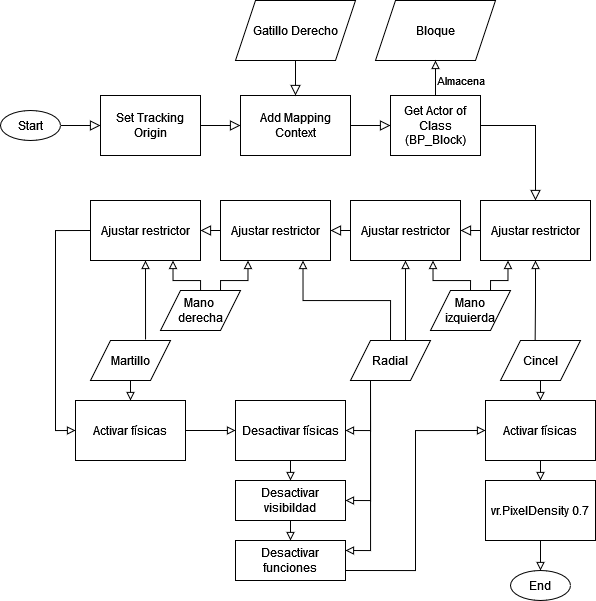

The diagram above was exported from draw.io. Its source (the exported page's mxGraphModel, read from the mxfile embedded in the PNG):
<mxGraphModel dx="1673" dy="885" grid="1" gridSize="10" guides="1" tooltips="1" connect="1" arrows="1" fold="1" page="1" pageScale="1" pageWidth="827" pageHeight="1169" math="0" shadow="0">
  <root>
    <mxCell id="WIyWlLk6GJQsqaUBKTNV-0" />
    <mxCell id="WIyWlLk6GJQsqaUBKTNV-1" parent="WIyWlLk6GJQsqaUBKTNV-0" />
    <mxCell id="NpwVk8lJOkfrPSr6q7Kf-1" value="" style="rounded=0;html=1;jettySize=auto;orthogonalLoop=1;fontSize=11;endArrow=block;endFill=0;endSize=8;strokeWidth=1;shadow=0;labelBackgroundColor=none;edgeStyle=orthogonalEdgeStyle;exitX=1;exitY=0.5;exitDx=0;exitDy=0;entryX=0;entryY=0.5;entryDx=0;entryDy=0;" edge="1" parent="WIyWlLk6GJQsqaUBKTNV-1" source="NpwVk8lJOkfrPSr6q7Kf-2" target="NpwVk8lJOkfrPSr6q7Kf-3">
      <mxGeometry x="1" y="-111" relative="1" as="geometry">
        <mxPoint x="90" y="-45" as="offset" />
        <mxPoint x="130" y="124.5" as="sourcePoint" />
        <mxPoint x="190" y="124.5" as="targetPoint" />
      </mxGeometry>
    </mxCell>
    <mxCell id="NpwVk8lJOkfrPSr6q7Kf-2" value="Start" style="ellipse;whiteSpace=wrap;html=1;" vertex="1" parent="WIyWlLk6GJQsqaUBKTNV-1">
      <mxGeometry x="90" y="110" width="60" height="30" as="geometry" />
    </mxCell>
    <mxCell id="NpwVk8lJOkfrPSr6q7Kf-3" value="Set Tracking Origin" style="rounded=0;whiteSpace=wrap;html=1;" vertex="1" parent="WIyWlLk6GJQsqaUBKTNV-1">
      <mxGeometry x="190" y="95" width="100" height="60" as="geometry" />
    </mxCell>
    <mxCell id="NpwVk8lJOkfrPSr6q7Kf-5" value="" style="rounded=0;html=1;jettySize=auto;orthogonalLoop=1;fontSize=11;endArrow=block;endFill=0;endSize=8;strokeWidth=1;shadow=0;labelBackgroundColor=none;edgeStyle=orthogonalEdgeStyle;exitX=1;exitY=0.5;exitDx=0;exitDy=0;entryX=0;entryY=0.5;entryDx=0;entryDy=0;" edge="1" parent="WIyWlLk6GJQsqaUBKTNV-1" target="NpwVk8lJOkfrPSr6q7Kf-6">
      <mxGeometry x="1" y="-111" relative="1" as="geometry">
        <mxPoint x="90" y="-45" as="offset" />
        <mxPoint x="290" y="125" as="sourcePoint" />
        <mxPoint x="330" y="124.5" as="targetPoint" />
      </mxGeometry>
    </mxCell>
    <mxCell id="NpwVk8lJOkfrPSr6q7Kf-6" value="Add Mapping Context" style="rounded=0;whiteSpace=wrap;html=1;" vertex="1" parent="WIyWlLk6GJQsqaUBKTNV-1">
      <mxGeometry x="330" y="95" width="110" height="60" as="geometry" />
    </mxCell>
    <mxCell id="NpwVk8lJOkfrPSr6q7Kf-7" value="&lt;div&gt;Gatillo Derecho&lt;/div&gt;" style="shape=parallelogram;perimeter=parallelogramPerimeter;whiteSpace=wrap;html=1;fixedSize=1;" vertex="1" parent="WIyWlLk6GJQsqaUBKTNV-1">
      <mxGeometry x="325" width="120" height="60" as="geometry" />
    </mxCell>
    <mxCell id="NpwVk8lJOkfrPSr6q7Kf-8" value="" style="rounded=0;html=1;jettySize=auto;orthogonalLoop=1;fontSize=11;endArrow=block;endFill=0;endSize=8;strokeWidth=1;shadow=0;labelBackgroundColor=none;edgeStyle=orthogonalEdgeStyle;exitX=0.5;exitY=1;exitDx=0;exitDy=0;entryX=0.5;entryY=0;entryDx=0;entryDy=0;" edge="1" parent="WIyWlLk6GJQsqaUBKTNV-1" source="NpwVk8lJOkfrPSr6q7Kf-7" target="NpwVk8lJOkfrPSr6q7Kf-6">
      <mxGeometry x="1" y="-111" relative="1" as="geometry">
        <mxPoint x="90" y="-45" as="offset" />
        <mxPoint x="300" y="135" as="sourcePoint" />
        <mxPoint x="340" y="135" as="targetPoint" />
      </mxGeometry>
    </mxCell>
    <mxCell id="NpwVk8lJOkfrPSr6q7Kf-9" value="" style="rounded=0;html=1;jettySize=auto;orthogonalLoop=1;fontSize=11;endArrow=block;endFill=0;endSize=8;strokeWidth=1;shadow=0;labelBackgroundColor=none;edgeStyle=orthogonalEdgeStyle;exitX=1;exitY=0.5;exitDx=0;exitDy=0;entryX=0;entryY=0.5;entryDx=0;entryDy=0;" edge="1" parent="WIyWlLk6GJQsqaUBKTNV-1" target="NpwVk8lJOkfrPSr6q7Kf-10">
      <mxGeometry x="1" y="-111" relative="1" as="geometry">
        <mxPoint x="90" y="-45" as="offset" />
        <mxPoint x="440" y="125" as="sourcePoint" />
        <mxPoint x="480" y="124.5" as="targetPoint" />
      </mxGeometry>
    </mxCell>
    <mxCell id="NpwVk8lJOkfrPSr6q7Kf-10" value="Get Actor of Class (BP_Block)" style="rounded=0;whiteSpace=wrap;html=1;" vertex="1" parent="WIyWlLk6GJQsqaUBKTNV-1">
      <mxGeometry x="480" y="95" width="90" height="60" as="geometry" />
    </mxCell>
    <mxCell id="NpwVk8lJOkfrPSr6q7Kf-11" value="Bloque" style="shape=parallelogram;perimeter=parallelogramPerimeter;whiteSpace=wrap;html=1;fixedSize=1;" vertex="1" parent="WIyWlLk6GJQsqaUBKTNV-1">
      <mxGeometry x="465" width="120" height="60" as="geometry" />
    </mxCell>
    <mxCell id="NpwVk8lJOkfrPSr6q7Kf-12" value="Almacena" style="rounded=0;jettySize=auto;orthogonalLoop=1;fontSize=11;endArrow=none;endFill=0;endSize=8;strokeWidth=1;shadow=0;labelBackgroundColor=none;edgeStyle=orthogonalEdgeStyle;exitX=0.5;exitY=1;exitDx=0;exitDy=0;entryX=0.5;entryY=0;entryDx=0;entryDy=0;startArrow=block;startFill=0;html=1;" edge="1" parent="WIyWlLk6GJQsqaUBKTNV-1" source="NpwVk8lJOkfrPSr6q7Kf-11">
      <mxGeometry x="0.1429" y="25" relative="1" as="geometry">
        <mxPoint as="offset" />
        <mxPoint x="440" y="135" as="sourcePoint" />
        <mxPoint x="525" y="95" as="targetPoint" />
      </mxGeometry>
    </mxCell>
    <mxCell id="NpwVk8lJOkfrPSr6q7Kf-13" value="" style="rounded=0;html=1;jettySize=auto;orthogonalLoop=1;fontSize=11;endArrow=block;endFill=0;endSize=8;strokeWidth=1;shadow=0;labelBackgroundColor=none;edgeStyle=orthogonalEdgeStyle;exitX=1;exitY=0.5;exitDx=0;exitDy=0;entryX=0.5;entryY=0;entryDx=0;entryDy=0;" edge="1" parent="WIyWlLk6GJQsqaUBKTNV-1" source="NpwVk8lJOkfrPSr6q7Kf-10" target="NpwVk8lJOkfrPSr6q7Kf-14">
      <mxGeometry x="1" y="-111" relative="1" as="geometry">
        <mxPoint x="90" y="-45" as="offset" />
        <mxPoint x="570" y="124.66" as="sourcePoint" />
        <mxPoint x="610" y="124.66" as="targetPoint" />
        <Array as="points" />
      </mxGeometry>
    </mxCell>
    <mxCell id="NpwVk8lJOkfrPSr6q7Kf-42" style="edgeStyle=orthogonalEdgeStyle;rounded=0;orthogonalLoop=1;jettySize=auto;html=1;exitX=0.25;exitY=1;exitDx=0;exitDy=0;entryX=0.75;entryY=0;entryDx=0;entryDy=0;startArrow=block;startFill=0;endArrow=none;endFill=0;" edge="1" parent="WIyWlLk6GJQsqaUBKTNV-1" source="NpwVk8lJOkfrPSr6q7Kf-14" target="NpwVk8lJOkfrPSr6q7Kf-25">
      <mxGeometry relative="1" as="geometry">
        <Array as="points">
          <mxPoint x="598" y="280" />
          <mxPoint x="580" y="280" />
        </Array>
      </mxGeometry>
    </mxCell>
    <mxCell id="NpwVk8lJOkfrPSr6q7Kf-43" style="edgeStyle=orthogonalEdgeStyle;rounded=0;orthogonalLoop=1;jettySize=auto;html=1;exitX=0.5;exitY=1;exitDx=0;exitDy=0;entryX=0.433;entryY=0.017;entryDx=0;entryDy=0;entryPerimeter=0;startArrow=block;startFill=0;endArrow=none;endFill=0;" edge="1" parent="WIyWlLk6GJQsqaUBKTNV-1" source="NpwVk8lJOkfrPSr6q7Kf-14" target="NpwVk8lJOkfrPSr6q7Kf-23">
      <mxGeometry relative="1" as="geometry" />
    </mxCell>
    <mxCell id="NpwVk8lJOkfrPSr6q7Kf-14" value="Ajustar restrictor" style="rounded=0;whiteSpace=wrap;html=1;" vertex="1" parent="WIyWlLk6GJQsqaUBKTNV-1">
      <mxGeometry x="570" y="200" width="110" height="60" as="geometry" />
    </mxCell>
    <mxCell id="NpwVk8lJOkfrPSr6q7Kf-15" value="" style="rounded=0;html=1;jettySize=auto;orthogonalLoop=1;fontSize=11;endArrow=block;endFill=0;endSize=8;strokeWidth=1;shadow=0;labelBackgroundColor=none;edgeStyle=orthogonalEdgeStyle;exitX=0;exitY=0.5;exitDx=0;exitDy=0;entryX=1;entryY=0.5;entryDx=0;entryDy=0;" edge="1" parent="WIyWlLk6GJQsqaUBKTNV-1" target="NpwVk8lJOkfrPSr6q7Kf-16" source="NpwVk8lJOkfrPSr6q7Kf-14">
      <mxGeometry relative="1" as="geometry">
        <mxPoint x="414" y="125" as="sourcePoint" />
        <mxPoint x="454" y="124.66" as="targetPoint" />
      </mxGeometry>
    </mxCell>
    <mxCell id="NpwVk8lJOkfrPSr6q7Kf-41" style="edgeStyle=orthogonalEdgeStyle;rounded=0;orthogonalLoop=1;jettySize=auto;html=1;exitX=0.75;exitY=1;exitDx=0;exitDy=0;entryX=0.5;entryY=0;entryDx=0;entryDy=0;startArrow=block;startFill=0;endArrow=none;endFill=0;" edge="1" parent="WIyWlLk6GJQsqaUBKTNV-1" source="NpwVk8lJOkfrPSr6q7Kf-16" target="NpwVk8lJOkfrPSr6q7Kf-25">
      <mxGeometry relative="1" as="geometry" />
    </mxCell>
    <mxCell id="NpwVk8lJOkfrPSr6q7Kf-45" style="edgeStyle=orthogonalEdgeStyle;rounded=0;orthogonalLoop=1;jettySize=auto;html=1;exitX=0.5;exitY=1;exitDx=0;exitDy=0;entryX=0.75;entryY=0;entryDx=0;entryDy=0;startArrow=block;startFill=0;endArrow=none;endFill=0;" edge="1" parent="WIyWlLk6GJQsqaUBKTNV-1" source="NpwVk8lJOkfrPSr6q7Kf-16" target="NpwVk8lJOkfrPSr6q7Kf-21">
      <mxGeometry relative="1" as="geometry">
        <Array as="points">
          <mxPoint x="495" y="340" />
        </Array>
      </mxGeometry>
    </mxCell>
    <mxCell id="NpwVk8lJOkfrPSr6q7Kf-16" value="Ajustar restrictor" style="rounded=0;whiteSpace=wrap;html=1;" vertex="1" parent="WIyWlLk6GJQsqaUBKTNV-1">
      <mxGeometry x="440" y="200" width="110" height="60" as="geometry" />
    </mxCell>
    <mxCell id="NpwVk8lJOkfrPSr6q7Kf-17" value="" style="rounded=0;html=1;jettySize=auto;orthogonalLoop=1;fontSize=11;endArrow=block;endFill=0;endSize=8;strokeWidth=1;shadow=0;labelBackgroundColor=none;edgeStyle=orthogonalEdgeStyle;exitX=0;exitY=0.5;exitDx=0;exitDy=0;entryX=1;entryY=0.5;entryDx=0;entryDy=0;" edge="1" parent="WIyWlLk6GJQsqaUBKTNV-1" target="NpwVk8lJOkfrPSr6q7Kf-18" source="NpwVk8lJOkfrPSr6q7Kf-16">
      <mxGeometry x="1" y="-111" relative="1" as="geometry">
        <mxPoint x="90" y="-45" as="offset" />
        <mxPoint x="414" y="230" as="sourcePoint" />
        <mxPoint x="298" y="124.66" as="targetPoint" />
        <Array as="points" />
      </mxGeometry>
    </mxCell>
    <mxCell id="NpwVk8lJOkfrPSr6q7Kf-40" style="edgeStyle=orthogonalEdgeStyle;rounded=0;orthogonalLoop=1;jettySize=auto;html=1;exitX=0.25;exitY=1;exitDx=0;exitDy=0;entryX=0.75;entryY=0;entryDx=0;entryDy=0;startArrow=block;startFill=0;endArrow=none;endFill=0;" edge="1" parent="WIyWlLk6GJQsqaUBKTNV-1" source="NpwVk8lJOkfrPSr6q7Kf-18" target="NpwVk8lJOkfrPSr6q7Kf-26">
      <mxGeometry relative="1" as="geometry" />
    </mxCell>
    <mxCell id="NpwVk8lJOkfrPSr6q7Kf-44" style="edgeStyle=orthogonalEdgeStyle;rounded=0;orthogonalLoop=1;jettySize=auto;html=1;exitX=0.75;exitY=1;exitDx=0;exitDy=0;entryX=0.5;entryY=0;entryDx=0;entryDy=0;startArrow=block;startFill=0;endArrow=none;endFill=0;" edge="1" parent="WIyWlLk6GJQsqaUBKTNV-1" source="NpwVk8lJOkfrPSr6q7Kf-18" target="NpwVk8lJOkfrPSr6q7Kf-21">
      <mxGeometry relative="1" as="geometry" />
    </mxCell>
    <mxCell id="NpwVk8lJOkfrPSr6q7Kf-18" value="Ajustar restrictor" style="rounded=0;whiteSpace=wrap;html=1;" vertex="1" parent="WIyWlLk6GJQsqaUBKTNV-1">
      <mxGeometry x="310" y="200" width="110" height="60" as="geometry" />
    </mxCell>
    <mxCell id="NpwVk8lJOkfrPSr6q7Kf-19" value="" style="rounded=0;html=1;jettySize=auto;orthogonalLoop=1;fontSize=11;endArrow=block;endFill=0;endSize=8;strokeWidth=1;shadow=0;labelBackgroundColor=none;edgeStyle=orthogonalEdgeStyle;exitX=0;exitY=0.5;exitDx=0;exitDy=0;entryX=1;entryY=0.5;entryDx=0;entryDy=0;" edge="1" parent="WIyWlLk6GJQsqaUBKTNV-1" target="NpwVk8lJOkfrPSr6q7Kf-20">
      <mxGeometry x="1" y="-111" relative="1" as="geometry">
        <mxPoint x="90" y="-45" as="offset" />
        <mxPoint x="310" y="230" as="sourcePoint" />
        <mxPoint x="168" y="124.66" as="targetPoint" />
        <Array as="points" />
      </mxGeometry>
    </mxCell>
    <mxCell id="NpwVk8lJOkfrPSr6q7Kf-39" style="edgeStyle=orthogonalEdgeStyle;rounded=0;orthogonalLoop=1;jettySize=auto;html=1;exitX=0.75;exitY=1;exitDx=0;exitDy=0;startArrow=block;startFill=0;endArrow=none;endFill=0;" edge="1" parent="WIyWlLk6GJQsqaUBKTNV-1" source="NpwVk8lJOkfrPSr6q7Kf-20" target="NpwVk8lJOkfrPSr6q7Kf-26">
      <mxGeometry relative="1" as="geometry" />
    </mxCell>
    <mxCell id="NpwVk8lJOkfrPSr6q7Kf-46" style="edgeStyle=orthogonalEdgeStyle;rounded=0;orthogonalLoop=1;jettySize=auto;html=1;exitX=0.5;exitY=1;exitDx=0;exitDy=0;entryX=0.688;entryY=-0.025;entryDx=0;entryDy=0;entryPerimeter=0;startArrow=block;startFill=0;endArrow=none;endFill=0;" edge="1" parent="WIyWlLk6GJQsqaUBKTNV-1" source="NpwVk8lJOkfrPSr6q7Kf-20" target="NpwVk8lJOkfrPSr6q7Kf-24">
      <mxGeometry relative="1" as="geometry" />
    </mxCell>
    <mxCell id="NpwVk8lJOkfrPSr6q7Kf-20" value="Ajustar restrictor" style="rounded=0;whiteSpace=wrap;html=1;" vertex="1" parent="WIyWlLk6GJQsqaUBKTNV-1">
      <mxGeometry x="180" y="200" width="110" height="60" as="geometry" />
    </mxCell>
    <mxCell id="NpwVk8lJOkfrPSr6q7Kf-21" value="Radial" style="shape=parallelogram;perimeter=parallelogramPerimeter;whiteSpace=wrap;html=1;fixedSize=1;" vertex="1" parent="WIyWlLk6GJQsqaUBKTNV-1">
      <mxGeometry x="440" y="340" width="80" height="40" as="geometry" />
    </mxCell>
    <mxCell id="NpwVk8lJOkfrPSr6q7Kf-23" value="Cincel" style="shape=parallelogram;perimeter=parallelogramPerimeter;whiteSpace=wrap;html=1;fixedSize=1;" vertex="1" parent="WIyWlLk6GJQsqaUBKTNV-1">
      <mxGeometry x="590" y="340" width="80" height="40" as="geometry" />
    </mxCell>
    <mxCell id="NpwVk8lJOkfrPSr6q7Kf-24" value="Martillo" style="shape=parallelogram;perimeter=parallelogramPerimeter;whiteSpace=wrap;html=1;fixedSize=1;" vertex="1" parent="WIyWlLk6GJQsqaUBKTNV-1">
      <mxGeometry x="180" y="340" width="80" height="40" as="geometry" />
    </mxCell>
    <mxCell id="NpwVk8lJOkfrPSr6q7Kf-25" value="Mano izquierda" style="shape=parallelogram;perimeter=parallelogramPerimeter;whiteSpace=wrap;html=1;fixedSize=1;" vertex="1" parent="WIyWlLk6GJQsqaUBKTNV-1">
      <mxGeometry x="520" y="290" width="80" height="40" as="geometry" />
    </mxCell>
    <mxCell id="NpwVk8lJOkfrPSr6q7Kf-26" value="Mano&amp;nbsp; derecha" style="shape=parallelogram;perimeter=parallelogramPerimeter;whiteSpace=wrap;html=1;fixedSize=1;" vertex="1" parent="WIyWlLk6GJQsqaUBKTNV-1">
      <mxGeometry x="250" y="290" width="80" height="40" as="geometry" />
    </mxCell>
    <mxCell id="NpwVk8lJOkfrPSr6q7Kf-50" style="edgeStyle=orthogonalEdgeStyle;rounded=0;orthogonalLoop=1;jettySize=auto;html=1;exitX=0.5;exitY=0;exitDx=0;exitDy=0;entryX=0.5;entryY=1;entryDx=0;entryDy=0;startArrow=block;startFill=0;endArrow=none;endFill=0;" edge="1" parent="WIyWlLk6GJQsqaUBKTNV-1" source="NpwVk8lJOkfrPSr6q7Kf-47" target="NpwVk8lJOkfrPSr6q7Kf-24">
      <mxGeometry relative="1" as="geometry" />
    </mxCell>
    <mxCell id="NpwVk8lJOkfrPSr6q7Kf-53" style="edgeStyle=orthogonalEdgeStyle;rounded=0;orthogonalLoop=1;jettySize=auto;html=1;exitX=0;exitY=0.5;exitDx=0;exitDy=0;entryX=0;entryY=0.5;entryDx=0;entryDy=0;startArrow=block;startFill=0;endArrow=none;endFill=0;" edge="1" parent="WIyWlLk6GJQsqaUBKTNV-1" source="NpwVk8lJOkfrPSr6q7Kf-47" target="NpwVk8lJOkfrPSr6q7Kf-20">
      <mxGeometry relative="1" as="geometry" />
    </mxCell>
    <mxCell id="NpwVk8lJOkfrPSr6q7Kf-47" value="Activar físicas" style="rounded=0;whiteSpace=wrap;html=1;" vertex="1" parent="WIyWlLk6GJQsqaUBKTNV-1">
      <mxGeometry x="165" y="400" width="110" height="60" as="geometry" />
    </mxCell>
    <mxCell id="NpwVk8lJOkfrPSr6q7Kf-54" style="edgeStyle=orthogonalEdgeStyle;rounded=0;orthogonalLoop=1;jettySize=auto;html=1;exitX=0;exitY=0.5;exitDx=0;exitDy=0;entryX=1;entryY=0.5;entryDx=0;entryDy=0;startArrow=block;startFill=0;endArrow=none;endFill=0;" edge="1" parent="WIyWlLk6GJQsqaUBKTNV-1" source="NpwVk8lJOkfrPSr6q7Kf-48" target="NpwVk8lJOkfrPSr6q7Kf-47">
      <mxGeometry relative="1" as="geometry" />
    </mxCell>
    <mxCell id="NpwVk8lJOkfrPSr6q7Kf-62" style="edgeStyle=orthogonalEdgeStyle;rounded=0;orthogonalLoop=1;jettySize=auto;html=1;exitX=1;exitY=0.5;exitDx=0;exitDy=0;startArrow=block;startFill=0;endArrow=none;endFill=0;" edge="1" parent="WIyWlLk6GJQsqaUBKTNV-1" source="NpwVk8lJOkfrPSr6q7Kf-48">
      <mxGeometry relative="1" as="geometry">
        <mxPoint x="460" y="380" as="targetPoint" />
      </mxGeometry>
    </mxCell>
    <mxCell id="NpwVk8lJOkfrPSr6q7Kf-48" value="Desactivar físicas" style="rounded=0;whiteSpace=wrap;html=1;" vertex="1" parent="WIyWlLk6GJQsqaUBKTNV-1">
      <mxGeometry x="325" y="400" width="110" height="60" as="geometry" />
    </mxCell>
    <mxCell id="NpwVk8lJOkfrPSr6q7Kf-52" style="edgeStyle=orthogonalEdgeStyle;rounded=0;orthogonalLoop=1;jettySize=auto;html=1;exitX=0.5;exitY=0;exitDx=0;exitDy=0;entryX=0.5;entryY=1;entryDx=0;entryDy=0;startArrow=block;startFill=0;endArrow=none;endFill=0;" edge="1" parent="WIyWlLk6GJQsqaUBKTNV-1" source="NpwVk8lJOkfrPSr6q7Kf-49" target="NpwVk8lJOkfrPSr6q7Kf-23">
      <mxGeometry relative="1" as="geometry" />
    </mxCell>
    <mxCell id="NpwVk8lJOkfrPSr6q7Kf-63" style="edgeStyle=orthogonalEdgeStyle;rounded=0;orthogonalLoop=1;jettySize=auto;html=1;exitX=0;exitY=0.5;exitDx=0;exitDy=0;entryX=1;entryY=0.75;entryDx=0;entryDy=0;startArrow=block;startFill=0;endArrow=none;endFill=0;" edge="1" parent="WIyWlLk6GJQsqaUBKTNV-1" source="NpwVk8lJOkfrPSr6q7Kf-49" target="NpwVk8lJOkfrPSr6q7Kf-58">
      <mxGeometry relative="1" as="geometry" />
    </mxCell>
    <mxCell id="NpwVk8lJOkfrPSr6q7Kf-49" value="Activar físicas" style="rounded=0;whiteSpace=wrap;html=1;" vertex="1" parent="WIyWlLk6GJQsqaUBKTNV-1">
      <mxGeometry x="575" y="400" width="110" height="60" as="geometry" />
    </mxCell>
    <mxCell id="NpwVk8lJOkfrPSr6q7Kf-57" style="edgeStyle=orthogonalEdgeStyle;rounded=0;orthogonalLoop=1;jettySize=auto;html=1;exitX=0.5;exitY=0;exitDx=0;exitDy=0;entryX=0.5;entryY=1;entryDx=0;entryDy=0;startArrow=block;startFill=0;endArrow=none;endFill=0;" edge="1" parent="WIyWlLk6GJQsqaUBKTNV-1" source="NpwVk8lJOkfrPSr6q7Kf-56" target="NpwVk8lJOkfrPSr6q7Kf-48">
      <mxGeometry relative="1" as="geometry" />
    </mxCell>
    <mxCell id="NpwVk8lJOkfrPSr6q7Kf-61" style="edgeStyle=orthogonalEdgeStyle;rounded=0;orthogonalLoop=1;jettySize=auto;html=1;exitX=1;exitY=0.5;exitDx=0;exitDy=0;startArrow=block;startFill=0;endArrow=none;endFill=0;" edge="1" parent="WIyWlLk6GJQsqaUBKTNV-1" source="NpwVk8lJOkfrPSr6q7Kf-56">
      <mxGeometry relative="1" as="geometry">
        <mxPoint x="460" y="380" as="targetPoint" />
      </mxGeometry>
    </mxCell>
    <mxCell id="NpwVk8lJOkfrPSr6q7Kf-56" value="Desactivar visibildad" style="rounded=0;whiteSpace=wrap;html=1;" vertex="1" parent="WIyWlLk6GJQsqaUBKTNV-1">
      <mxGeometry x="325" y="480" width="110" height="40" as="geometry" />
    </mxCell>
    <mxCell id="NpwVk8lJOkfrPSr6q7Kf-59" style="edgeStyle=orthogonalEdgeStyle;rounded=0;orthogonalLoop=1;jettySize=auto;html=1;exitX=0.5;exitY=0;exitDx=0;exitDy=0;entryX=0.5;entryY=1;entryDx=0;entryDy=0;startArrow=block;startFill=0;endArrow=none;endFill=0;" edge="1" parent="WIyWlLk6GJQsqaUBKTNV-1" source="NpwVk8lJOkfrPSr6q7Kf-58" target="NpwVk8lJOkfrPSr6q7Kf-56">
      <mxGeometry relative="1" as="geometry" />
    </mxCell>
    <mxCell id="NpwVk8lJOkfrPSr6q7Kf-60" style="edgeStyle=orthogonalEdgeStyle;rounded=0;orthogonalLoop=1;jettySize=auto;html=1;exitX=1;exitY=0.25;exitDx=0;exitDy=0;entryX=0.25;entryY=1;entryDx=0;entryDy=0;startArrow=block;startFill=0;endArrow=none;endFill=0;" edge="1" parent="WIyWlLk6GJQsqaUBKTNV-1" source="NpwVk8lJOkfrPSr6q7Kf-58" target="NpwVk8lJOkfrPSr6q7Kf-21">
      <mxGeometry relative="1" as="geometry">
        <Array as="points">
          <mxPoint x="460" y="550" />
        </Array>
      </mxGeometry>
    </mxCell>
    <mxCell id="NpwVk8lJOkfrPSr6q7Kf-58" value="Desactivar funciones" style="rounded=0;whiteSpace=wrap;html=1;" vertex="1" parent="WIyWlLk6GJQsqaUBKTNV-1">
      <mxGeometry x="325" y="540" width="110" height="40" as="geometry" />
    </mxCell>
    <mxCell id="NpwVk8lJOkfrPSr6q7Kf-65" style="edgeStyle=orthogonalEdgeStyle;rounded=0;orthogonalLoop=1;jettySize=auto;html=1;exitX=0.5;exitY=0;exitDx=0;exitDy=0;entryX=0.5;entryY=1;entryDx=0;entryDy=0;startArrow=block;startFill=0;endArrow=none;endFill=0;" edge="1" parent="WIyWlLk6GJQsqaUBKTNV-1" source="NpwVk8lJOkfrPSr6q7Kf-64" target="NpwVk8lJOkfrPSr6q7Kf-49">
      <mxGeometry relative="1" as="geometry" />
    </mxCell>
    <mxCell id="NpwVk8lJOkfrPSr6q7Kf-64" value="vr.PixelDensity 0.7" style="rounded=0;whiteSpace=wrap;html=1;" vertex="1" parent="WIyWlLk6GJQsqaUBKTNV-1">
      <mxGeometry x="575" y="480" width="110" height="60" as="geometry" />
    </mxCell>
    <mxCell id="NpwVk8lJOkfrPSr6q7Kf-67" style="edgeStyle=orthogonalEdgeStyle;rounded=0;orthogonalLoop=1;jettySize=auto;html=1;exitX=0.5;exitY=0;exitDx=0;exitDy=0;entryX=0.5;entryY=1;entryDx=0;entryDy=0;startArrow=block;startFill=0;endArrow=none;endFill=0;" edge="1" parent="WIyWlLk6GJQsqaUBKTNV-1" source="NpwVk8lJOkfrPSr6q7Kf-66" target="NpwVk8lJOkfrPSr6q7Kf-64">
      <mxGeometry relative="1" as="geometry" />
    </mxCell>
    <mxCell id="NpwVk8lJOkfrPSr6q7Kf-66" value="End" style="ellipse;whiteSpace=wrap;html=1;" vertex="1" parent="WIyWlLk6GJQsqaUBKTNV-1">
      <mxGeometry x="600" y="570" width="60" height="30" as="geometry" />
    </mxCell>
  </root>
</mxGraphModel>